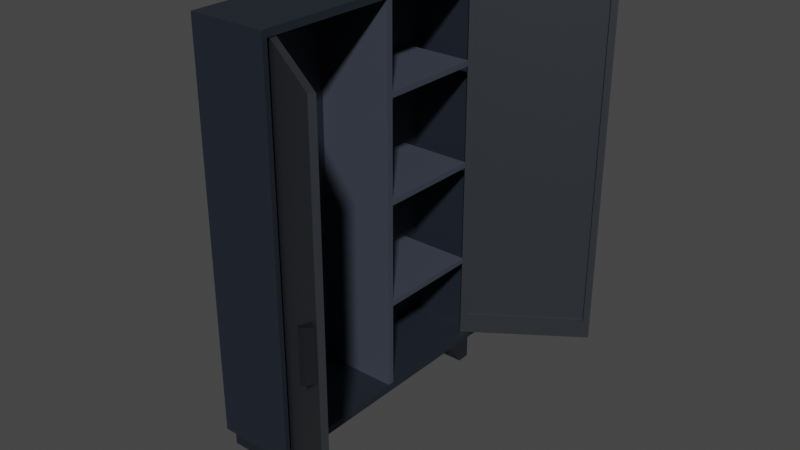 # Source: Equipment_Locker.blend  (saved by Blender 3.5.10; exported with 4.5.12 LTS)
import bpy
from mathutils import Matrix  # noqa: F401  (used for matrix-valued properties, if any)

bpy.ops.wm.read_factory_settings(use_empty=True)
scene = bpy.context.scene
scene.name = 'Scene'

# ---- collections
col_locker = bpy.data.collections.new('Locker'); scene.collection.children.link(col_locker)
col_legs = bpy.data.collections.new('Legs'); scene.collection.children.link(col_legs)
col_shelf = bpy.data.collections.new('Shelf'); scene.collection.children.link(col_shelf)
col_door = bpy.data.collections.new('Door'); scene.collection.children.link(col_door)

# ---- images (referenced by path relative to the original .blend; pixels are not part of the script)
import os
ASSET_DIR = os.environ.get("B2B_ASSET_DIR", "")  # directory of the original .blend (textures are referenced by path, not embedded)
HERE = os.path.dirname(os.path.abspath(__file__))  # packed textures are extracted next to this script under _unpacked/

def load_image(name, relpath, width, height, colorspace="sRGB"):
    """Load a texture the original file referenced (path relative to the .blend, or extracted next to this script)."""
    p = next((c for c in (os.path.join(HERE, relpath), os.path.join(ASSET_DIR, relpath)) if relpath and os.path.exists(c)), "")
    if p:
        img = bpy.data.images.load(p, check_existing=True)
        img.name = name
    else:  # same state as the original file: an image datablock whose file is absent (Cycles renders it pink)
        img = bpy.data.images.new(name, width, height)
        img.source = "FILE"
        img.filepath = "//" + (relpath or name)
    img.colorspace_settings.name = colorspace
    return img
img_uv_test = load_image('UV Test', '', 1024, 1024, 'sRGB')

# ---- materials (node trees are filled in below, after node groups)
mat_locker = bpy.data.materials.new('Locker')
mat_locker.alpha_threshold = 0.0
mat_locker.use_transparent_shadow = False
mat_locker.roughness = 0.5
mat_locker.line_color = (0.0, 0.0, 0.0, 1.0)
mat_locker_shelf_wall = bpy.data.materials.new('Locker_Shelf_Wall')
mat_locker_shelf_wall.use_transparent_shadow = False
mat_locker_legs = bpy.data.materials.new('Locker_Legs')
mat_locker_legs.alpha_threshold = 0.0
mat_locker_legs.use_transparent_shadow = False
mat_locker_legs.roughness = 0.5
mat_locker_legs.line_color = (0.0, 0.0, 0.0, 1.0)
mat_locker_door = bpy.data.materials.new('Locker_Door')
mat_locker_door.use_transparent_shadow = False
mat_locker_handle = bpy.data.materials.new('Locker_Handle')
mat_locker_handle.alpha_threshold = 0.0
mat_locker_handle.use_transparent_shadow = False
mat_locker_handle.roughness = 0.5
mat_locker_handle.line_color = (0.0, 0.0, 0.0, 1.0)

# ---- material node trees
mat_locker.use_nodes = True; mat_locker.node_tree.nodes.clear()
_N = mat_locker.node_tree.nodes; _L = mat_locker.node_tree.links
n0 = _N.new('ShaderNodeOutputMaterial'); n0.name = 'Material Output'; n0.location = (300, 300)
n1 = _N.new('ShaderNodeTexImage'); n1.name = 'Image Texture'; n1.location = (-283, 286)
n1.image = img_uv_test
n2 = _N.new('ShaderNodeBsdfPrincipled'); n2.name = 'Principled BSDF'; n2.location = (10, 300)
n2.distribution = 'GGX'
n2.subsurface_method = 'RANDOM_WALK_SKIN'
n2.inputs[0].default_value = (0.02911, 0.03743, 0.05476, 1.0)
n2.inputs[1].default_value = 0.5
n2.inputs[3].default_value = 1.45
n2.inputs[27].default_value = (0.0, 0.0, 0.0, 1.0)
n2.inputs[28].default_value = 1.0
_L.new(n2.outputs[0], n0.inputs[0])
n0.is_active_output = True
mat_locker_shelf_wall.use_nodes = True; mat_locker_shelf_wall.node_tree.nodes.clear()
_N = mat_locker_shelf_wall.node_tree.nodes; _L = mat_locker_shelf_wall.node_tree.links
n0 = _N.new('ShaderNodeOutputMaterial'); n0.name = 'Material Output'; n0.location = (300, 300)
n1 = _N.new('ShaderNodeTexImage'); n1.name = 'Image Texture'; n1.location = (-288, 301)
n1.image = img_uv_test
n2 = _N.new('ShaderNodeBsdfPrincipled'); n2.name = 'Principled BSDF'; n2.location = (10, 300)
n2.distribution = 'GGX'
n2.subsurface_method = 'RANDOM_WALK_SKIN'
n2.inputs[0].default_value = (0.0471, 0.05554, 0.07736, 1.0)
n2.inputs[3].default_value = 1.45
n2.inputs[27].default_value = (0.0, 0.0, 0.0, 1.0)
n2.inputs[28].default_value = 1.0
_L.new(n2.outputs[0], n0.inputs[0])
n0.is_active_output = True
mat_locker_legs.use_nodes = True; mat_locker_legs.node_tree.nodes.clear()
_N = mat_locker_legs.node_tree.nodes; _L = mat_locker_legs.node_tree.links
n0 = _N.new('ShaderNodeOutputMaterial'); n0.name = 'Material Output'; n0.location = (300, 300)
n1 = _N.new('ShaderNodeTexImage'); n1.name = 'Image Texture'; n1.location = (-287, 295)
n1.image = img_uv_test
n2 = _N.new('ShaderNodeBsdfPrincipled'); n2.name = 'Principled BSDF'; n2.location = (10, 300)
n2.distribution = 'GGX'
n2.subsurface_method = 'RANDOM_WALK_SKIN'
n2.inputs[0].default_value = (0.01157, 0.0144, 0.02015, 1.0)
n2.inputs[3].default_value = 1.45
n2.inputs[27].default_value = (0.0, 0.0, 0.0, 1.0)
n2.inputs[28].default_value = 1.0
_L.new(n2.outputs[0], n0.inputs[0])
n0.is_active_output = True
mat_locker_door.use_nodes = True; mat_locker_door.node_tree.nodes.clear()
_N = mat_locker_door.node_tree.nodes; _L = mat_locker_door.node_tree.links
n0 = _N.new('ShaderNodeTexImage'); n0.name = 'Image Texture'; n0.location = (-309, 292)
n0.image = img_uv_test
n1 = _N.new('ShaderNodeOutputMaterial'); n1.name = 'Material Output'; n1.location = (300, 300)
n2 = _N.new('ShaderNodeBsdfPrincipled'); n2.name = 'Principled BSDF'; n2.location = (10, 300)
n2.distribution = 'GGX'
n2.subsurface_method = 'RANDOM_WALK_SKIN'
n2.inputs[0].default_value = (0.04519, 0.04971, 0.05781, 1.0)
n2.inputs[1].default_value = 0.5
n2.inputs[3].default_value = 1.45
n2.inputs[27].default_value = (0.0, 0.0, 0.0, 1.0)
n2.inputs[28].default_value = 1.0
_L.new(n2.outputs[0], n1.inputs[0])
n1.is_active_output = True
mat_locker_handle.use_nodes = True; mat_locker_handle.node_tree.nodes.clear()
_N = mat_locker_handle.node_tree.nodes; _L = mat_locker_handle.node_tree.links
n0 = _N.new('ShaderNodeOutputMaterial'); n0.name = 'Material Output'; n0.location = (300, 300)
n1 = _N.new('ShaderNodeTexImage'); n1.name = 'Image Texture'; n1.location = (-283, 286)
n1.image = img_uv_test
n2 = _N.new('ShaderNodeBsdfPrincipled'); n2.name = 'Principled BSDF'; n2.location = (10, 300)
n2.distribution = 'GGX'
n2.subsurface_method = 'RANDOM_WALK_SKIN'
n2.inputs[0].default_value = (0.006512, 0.007877, 0.0106, 1.0)
n2.inputs[3].default_value = 1.45
n2.inputs[27].default_value = (0.0, 0.0, 0.0, 1.0)
n2.inputs[28].default_value = 1.0
_L.new(n2.outputs[0], n0.inputs[0])
n0.is_active_output = True

# ---- world
world_world = bpy.data.worlds.new('World'); scene.world = world_world
world_world.use_nodes = True; world_world.node_tree.nodes.clear()
_N = world_world.node_tree.nodes; _L = world_world.node_tree.links
n0 = _N.new('ShaderNodeOutputWorld'); n0.name = 'World Output'; n0.location = (300, 300)
n1 = _N.new('ShaderNodeBackground'); n1.name = 'Background'; n1.location = (10, 300)
n1.inputs[0].default_value = (0.05088, 0.05088, 0.05088, 1.0)
_L.new(n1.outputs[0], n0.inputs[0])
n0.is_active_output = True
world_world.color = (0.05088, 0.05088, 0.05088)
world_world.use_sun_shadow = False
world_world.sun_shadow_jitter_overblur = 0.0

# ---- meshes
me_cube = bpy.data.meshes.new('Cube')
me_cube.from_pydata([(0.5112, 1.836, 2.604), (0.5112, 1.836, -2.604), (0.5112, -1.836, 2.604), (0.5112, -1.836, -2.604), (-0.5112, 1.836, 2.604), (-0.5112, 1.836, -2.604), (-0.5112, -1.836, 2.604), (-0.5112, -1.836, -2.604), (0.5112, 1.771, 2.512), (0.5112, 1.771, -2.511), (0.5112, -1.771, 2.512), (0.5112, -1.771, -2.511), (-0.5031, 1.783, 2.512), (-0.5036, 1.783, -2.511), (-0.5031, -1.783, 2.512), (-0.5036, -1.783, -2.511)], [], [(0, 4, 6, 2), (3, 2, 6, 7), (7, 6, 4, 5), (5, 1, 3, 7), (5, 4, 0, 1), (8, 10, 14, 12), (11, 15, 14, 10), (15, 13, 12, 14), (13, 15, 11, 9), (13, 9, 8, 12), (1, 0, 8, 9), (2, 3, 11, 10), (0, 2, 10, 8), (3, 1, 9, 11)])
_uv = me_cube.uv_layers.new(name='UVMap')
_uv.uv.foreach_set('vector', [0.6561, 0.6496, 0.7299, 0.6496, 0.7299, 0.9147, 0.6561, 0.9147, 0.8433, 0.3759, 0.8433, 0.7518, 0.7695, 0.7518, 0.7695, 0.3759, 0.265, 3.442e-08, 0.265, 0.3759, 0.0, 0.3759, 3.442e-08, 0.0, 0.5301, 0.7218, 0.6039, 0.7218, 0.6039, 0.9868, 0.5301, 0.9868, 0.8433, 0.0, 0.8433, 0.3759, 0.7695, 0.3759, 0.7695, 0.0, 0.9165, 0.9818, 0.9165, 0.7261, 0.9898, 0.7252, 0.9898, 0.9826, 0.9165, 0.7252, 0.8433, 0.7252, 0.8433, 0.3626, 0.9165, 0.3626, 3.442e-08, 0.3759, 0.2574, 0.3759, 0.2574, 0.7385, 0.0, 0.7385, 0.9165, 0.7252, 0.9165, 0.9826, 0.8433, 0.9817, 0.8433, 0.7261, 0.8433, 0.0, 0.9165, 1.342e-06, 0.9165, 0.3626, 0.8433, 0.3626, 0.5301, 3.442e-08, 0.5301, 0.3759, 0.5254, 0.3693, 0.5254, 0.006688, 0.265, 0.3759, 0.265, 0.0, 0.2697, 0.006688, 0.2697, 0.3693, 0.5301, 0.3759, 0.265, 0.3759, 0.2697, 0.3693, 0.5254, 0.3693, 0.265, 0.0, 0.5301, 3.442e-08, 0.5254, 0.006688, 0.2697, 0.006688])
me_cube.materials.append(mat_locker)
me_cube.use_mirror_vertex_groups = False
me_cube.update()
me_cube_001 = bpy.data.meshes.new('Cube.001')
me_cube_001.from_pydata([(-0.5036, -0.04485, -1.436), (-0.5036, -0.04485, 3.587), (-0.5036, 0.04485, -1.436), (-0.5036, 0.04485, 3.587), (0.4984, -0.04485, -1.436), (0.4984, -0.04485, 3.587), (0.4984, 0.04485, -1.436), (0.4984, 0.04485, 3.587)], [], [(0, 1, 3, 2), (2, 3, 7, 6), (6, 7, 5, 4), (4, 5, 1, 0), (2, 6, 4, 0), (7, 3, 1, 5)])
_uv = me_cube_001.uv_layers.new(name='UVMap')
_uv.uv.foreach_set('vector', [0.5159, 0.3759, 0.5159, 0.7385, 0.5094, 0.7385, 0.5094, 0.3759, 0.9889, 0.3626, 0.9889, 0.7252, 0.9165, 0.7252, 0.9165, 0.3626, 0.5224, 0.3759, 0.5224, 0.7385, 0.5159, 0.7385, 0.5159, 0.3759, 0.9889, 0.0, 0.9889, 0.3626, 0.9165, 0.3626, 0.9165, 0.0, 0.6376, 0.7958, 0.6376, 0.8682, 0.6312, 0.8682, 0.6312, 0.7958, 0.631, 0.7958, 0.631, 0.8682, 0.6245, 0.8682, 0.6245, 0.7958])
me_cube_001.materials.append(mat_locker_shelf_wall)
me_cube_001.update()
me_cube_005 = bpy.data.meshes.new('Cube.005')
me_cube_005.from_pydata([(-0.5127, -0.1892, -0.1493), (-0.5127, -0.1892, 0.1493), (-0.5127, -0.01626, -0.1493), (-0.5127, 0.1892, 0.1493), (0.5127, -0.1892, -0.1493), (0.5127, -0.1892, 0.1493), (0.5127, -0.01626, -0.1493), (0.5127, 0.1892, 0.1493)], [], [(0, 1, 3, 2), (2, 3, 7, 6), (6, 7, 5, 4), (4, 5, 1, 0), (2, 6, 4, 0), (7, 3, 1, 5)])
_uv = me_cube_005.uv_layers.new(name='UVMap')
_uv.uv.foreach_set('vector', [0.8126, 0.7791, 0.791, 0.7791, 0.791, 0.7518, 0.8126, 0.7666, 0.4868, 0.7368, 0.5017, 0.7368, 0.5017, 0.8108, 0.4868, 0.8108, 0.7695, 0.7666, 0.791, 0.7518, 0.791, 0.7791, 0.7695, 0.7791, 0.6527, 0.7958, 0.6312, 0.7958, 0.6312, 0.7218, 0.6527, 0.7218, 0.4868, 0.7368, 0.4868, 0.8108, 0.4744, 0.8108, 0.4744, 0.7368, 0.7572, 0.7236, 0.7572, 0.7977, 0.7299, 0.7977, 0.7299, 0.7236])
me_cube_005.materials.append(mat_locker_legs)
me_cube_005.update()
me_cube_007 = bpy.data.meshes.new('Cube.007')
me_cube_007.from_pydata([(0.5127, 0.1892, -0.1493), (0.5127, 0.1892, 0.1493), (0.5127, 0.01626, -0.1493), (0.5127, -0.1892, 0.1493), (-0.5127, 0.1892, -0.1493), (-0.5127, 0.1892, 0.1493), (-0.5127, 0.01626, -0.1493), (-0.5127, -0.1892, 0.1493)], [], [(0, 1, 3, 2), (2, 3, 7, 6), (6, 7, 5, 4), (4, 5, 1, 0), (2, 6, 4, 0), (7, 3, 1, 5)])
_uv = me_cube_007.uv_layers.new(name='UVMap')
_uv.uv.foreach_set('vector', [0.8126, 0.8064, 0.791, 0.8064, 0.791, 0.7791, 0.8126, 0.7939, 0.6163, 0.7218, 0.6312, 0.7218, 0.6312, 0.7958, 0.6163, 0.7958, 0.7695, 0.7939, 0.791, 0.7791, 0.791, 0.8064, 0.7695, 0.8064, 0.2385, 0.8125, 0.217, 0.8125, 0.217, 0.7385, 0.2385, 0.7385, 0.6163, 0.7218, 0.6163, 0.7958, 0.6039, 0.7958, 0.6039, 0.7218, 0.7572, 0.6496, 0.7572, 0.7236, 0.7299, 0.7236, 0.7299, 0.6496])
me_cube_007.materials.append(mat_locker_legs)
me_cube_007.update()
me_cube_002 = bpy.data.meshes.new('Cube.002')
me_cube_002.from_pydata([(-0.5036, 0.4059, -0.03766), (-0.5036, -1.014, -0.03766), (-0.5036, 0.4059, 0.03766), (-0.5036, -1.014, 0.03766), (0.4984, 0.4059, -0.03766), (0.4984, -1.014, -0.03766), (0.4984, 0.4059, 0.03766), (0.4984, -1.014, 0.03766)], [], [(0, 1, 3, 2), (2, 3, 7, 6), (6, 7, 5, 4), (4, 5, 1, 0), (2, 6, 4, 0), (7, 3, 1, 5)])
_uv = me_cube_002.uv_layers.new(name='UVMap')
_uv.uv.foreach_set('vector', [0.818, 0.8542, 0.818, 0.7518, 0.8235, 0.7518, 0.8235, 0.8542, 0.4744, 0.7368, 0.4744, 0.8393, 0.402, 0.8393, 0.402, 0.7368, 0.5149, 0.7385, 0.5149, 0.841, 0.5094, 0.841, 0.5094, 0.7385, 0.1447, 0.7385, 0.1447, 0.841, 0.07233, 0.841, 0.07233, 0.7385, 0.7407, 0.87, 0.7407, 0.7977, 0.7462, 0.7977, 0.7462, 0.87, 0.7353, 0.87, 0.7353, 0.7977, 0.7407, 0.7977, 0.7407, 0.87])
me_cube_002.materials.append(mat_locker_shelf_wall)
me_cube_002.update()
me_cube_003 = bpy.data.meshes.new('Cube.003')
me_cube_003.from_pydata([(-0.5036, 0.4059, -0.03766), (-0.5036, -1.014, -0.03766), (-0.5036, 0.4059, 0.03766), (-0.5036, -1.014, 0.03766), (0.4984, 0.4059, -0.03766), (0.4984, -1.014, -0.03766), (0.4984, 0.4059, 0.03766), (0.4984, -1.014, 0.03766)], [], [(0, 1, 3, 2), (2, 3, 7, 6), (6, 7, 5, 4), (4, 5, 1, 0), (2, 6, 4, 0), (7, 3, 1, 5)])
_uv = me_cube_003.uv_layers.new(name='UVMap')
_uv.uv.foreach_set('vector', [0.8235, 0.8542, 0.8235, 0.7518, 0.8289, 0.7518, 0.8289, 0.8542, 0.402, 0.7368, 0.402, 0.8393, 0.3297, 0.8393, 0.3297, 0.7368, 0.5203, 0.7385, 0.5203, 0.841, 0.5149, 0.841, 0.5149, 0.7385, 0.07233, 0.7385, 0.07233, 0.841, 0.0, 0.841, 8.605e-09, 0.7385, 0.7516, 0.87, 0.7516, 0.7977, 0.7571, 0.7977, 0.7571, 0.87, 0.7462, 0.87, 0.7462, 0.7977, 0.7516, 0.7977, 0.7516, 0.87])
me_cube_003.materials.append(mat_locker_shelf_wall)
me_cube_003.update()
me_cube_004 = bpy.data.meshes.new('Cube.004')
me_cube_004.from_pydata([(-0.5036, 0.4059, -0.03766), (-0.5036, -1.014, -0.03766), (-0.5036, 0.4059, 0.03766), (-0.5036, -1.014, 0.03766), (0.4984, 0.4059, -0.03766), (0.4984, -1.014, -0.03766), (0.4984, 0.4059, 0.03766), (0.4984, -1.014, 0.03766)], [], [(0, 1, 3, 2), (2, 3, 7, 6), (6, 7, 5, 4), (4, 5, 1, 0), (2, 6, 4, 0), (7, 3, 1, 5)])
_uv = me_cube_004.uv_layers.new(name='UVMap')
_uv.uv.foreach_set('vector', [0.8126, 0.8542, 0.8126, 0.7518, 0.818, 0.7518, 0.818, 0.8542, 0.3297, 0.7368, 0.3297, 0.8393, 0.2574, 0.8393, 0.2574, 0.7368, 0.2551, 0.7385, 0.2551, 0.841, 0.2497, 0.841, 0.2497, 0.7385, 0.217, 0.7385, 0.217, 0.841, 0.1447, 0.841, 0.1447, 0.7385, 0.8289, 0.8716, 0.8289, 0.7993, 0.8343, 0.7993, 0.8343, 0.8716, 0.7299, 0.87, 0.7299, 0.7977, 0.7353, 0.7977, 0.7353, 0.87])
me_cube_004.materials.append(mat_locker_shelf_wall)
me_cube_004.update()
me_cube_008 = bpy.data.meshes.new('Cube.008')
me_cube_008.from_pydata([(-0.7534, 0.4425, -2.5), (-0.7534, 0.4425, 2.5), (-0.6382, 0.4597, -2.25), (-0.6382, 0.4597, 2.25), (0.7115, -0.5072, -2.5), (0.7115, -0.5072, 2.5), (0.6802, -0.3951, -2.25), (0.6802, -0.3951, 2.25), (-0.7115, 0.5072, 2.5), (-0.7115, 0.5072, -2.5), (0.7534, -0.4425, -2.5), (0.7534, -0.4425, 2.5), (-0.6618, 0.4235, 2.25), (-0.6618, 0.4235, -2.25), (0.6567, -0.4313, -2.25), (0.6567, -0.4313, 2.25)], [], [(0, 1, 8, 9), (6, 2, 13, 14), (10, 11, 5, 4), (4, 5, 1, 0), (9, 10, 4, 0), (11, 8, 1, 5), (3, 2, 9, 8), (2, 6, 10, 9), (7, 3, 8, 11), (6, 7, 11, 10), (13, 12, 15, 14), (3, 7, 15, 12), (2, 3, 12, 13), (7, 6, 14, 15)])
_uv = me_cube_008.uv_layers.new(name='UVMap')
_uv.uv.foreach_set('vector', [1.0, 0.0, 1.0, 0.3609, 0.9944, 0.3609, 0.9944, 0.0, 0.7757, 0.9198, 0.7757, 0.8064, 0.7789, 0.8064, 0.7789, 0.9198, 0.9944, 0.3626, 0.9944, 0.7235, 0.9889, 0.7235, 0.9889, 0.3626, 0.3834, 0.3759, 0.3834, 0.7368, 0.2574, 0.7368, 0.2574, 0.3759, 0.5245, 0.8628, 0.5245, 0.7368, 0.5301, 0.7368, 0.5301, 0.8628, 0.2441, 0.8645, 0.2441, 0.7385, 0.2497, 0.7385, 0.2497, 0.8645, 0.5031, 0.7188, 0.5031, 0.3939, 0.5094, 0.3759, 0.5094, 0.7368, 0.5031, 0.3939, 0.3897, 0.3939, 0.3834, 0.3759, 0.5094, 0.3759, 0.3897, 0.7188, 0.5031, 0.7188, 0.5094, 0.7368, 0.3834, 0.7368, 0.3897, 0.3939, 0.3897, 0.7188, 0.3834, 0.7368, 0.3834, 0.3759, 0.7695, 0.3248, 0.7695, 0.6496, 0.6561, 0.6496, 0.6561, 0.3248, 0.7726, 0.9198, 0.7726, 0.8064, 0.7757, 0.8064, 0.7757, 0.9198, 0.7665, 0.6496, 0.7665, 0.9745, 0.7634, 0.9745, 0.7634, 0.6496, 0.9944, 0.6857, 0.9944, 0.3609, 0.9976, 0.3609, 0.9976, 0.6857])
me_cube_008.materials.append(mat_locker_door)
me_cube_008.update()
me_cube_010 = bpy.data.meshes.new('Cube.010')
me_cube_010.from_pydata([(-0.6231, -0.48, -2.25), (-0.6231, -0.48, 2.25), (-0.7388, -0.4666, -2.5), (-0.7388, -0.4666, 2.5), (0.6671, 0.4168, -2.25), (0.6671, 0.4168, 2.25), (0.6948, 0.5299, -2.5), (0.6948, 0.5299, 2.5), (-0.6948, -0.5299, -2.5), (-0.6948, -0.5299, 2.5), (0.7388, 0.4666, 2.5), (0.7388, 0.4666, -2.5), (-0.6478, -0.4445, -2.25), (-0.6478, -0.4445, 2.25), (0.6424, 0.4523, 2.25), (0.6424, 0.4523, -2.25)], [], [(8, 9, 3, 2), (2, 3, 7, 6), (6, 7, 10, 11), (1, 0, 12, 13), (2, 6, 11, 8), (7, 3, 9, 10), (0, 1, 9, 8), (5, 4, 11, 10), (4, 0, 8, 11), (1, 5, 10, 9), (15, 14, 13, 12), (5, 1, 13, 14), (4, 5, 14, 15), (0, 4, 15, 12)])
_uv = me_cube_010.uv_layers.new(name='UVMap')
_uv.uv.foreach_set('vector', [0.5301, 0.3759, 0.5301, 0.7368, 0.5245, 0.7368, 0.5245, 0.3759, 0.6561, 0.0, 0.6561, 0.3609, 0.5301, 0.3609, 0.5301, 0.0, 0.9944, 0.0, 0.9944, 0.3609, 0.9889, 0.3609, 0.9889, 0.0, 0.7603, 0.9745, 0.7603, 0.6496, 0.7634, 0.6496, 0.7634, 0.9745, 0.5017, 0.8628, 0.5017, 0.7368, 0.5072, 0.7368, 0.5072, 0.8628, 0.2385, 0.8645, 0.2385, 0.7385, 0.2441, 0.7385, 0.2441, 0.8645, 0.5364, 0.379, 0.5364, 0.7038, 0.5301, 0.7218, 0.5301, 0.3609, 0.6498, 0.7038, 0.6498, 0.379, 0.6561, 0.3609, 0.6561, 0.7218, 0.6498, 0.379, 0.5364, 0.379, 0.5301, 0.3609, 0.6561, 0.3609, 0.5364, 0.7038, 0.6498, 0.7038, 0.6561, 0.7218, 0.5301, 0.7218, 0.7695, 0.0, 0.7695, 0.3248, 0.6561, 0.3248, 0.6561, 0.0, 0.5234, 0.7385, 0.5234, 0.8519, 0.5203, 0.8519, 0.5203, 0.7385, 0.7603, 0.6496, 0.7603, 0.9745, 0.7572, 0.9745, 0.7572, 0.6496, 0.7726, 0.8064, 0.7726, 0.9198, 0.7695, 0.9198, 0.7695, 0.8064])
me_cube_010.materials.append(mat_locker_door)
me_cube_010.update()
me_cube_011 = bpy.data.meshes.new('Cube.011')
me_cube_011.from_pydata([(-0.03014, 0.06844, -0.3291), (-0.03014, 0.06844, 0.3291), (-0.06103, -0.03179, -0.3291), (-0.06103, -0.03179, 0.3291), (0.07479, -8.495e-05, -0.3291), (0.07479, -8.495e-05, 0.3291), (-0.00457, -0.06866, -0.3291), (-0.00457, -0.06866, 0.3291), (-0.08279, -0.06511, 0.3291), (-0.08279, -0.06511, -0.3291), (-0.02633, -0.102, -0.3291), (-0.02633, -0.102, 0.3291)], [], [(0, 2, 3, 1), (3, 8, 11, 7), (6, 4, 5, 7), (4, 0, 1, 5), (2, 0, 4, 6), (7, 5, 1, 3), (9, 10, 11, 8), (2, 9, 8, 3), (7, 11, 10, 6), (6, 10, 9, 2)])
_uv = me_cube_011.uv_layers.new(name='UVMap')
_uv.uv.foreach_set('vector', [0.8289, 0.7518, 0.8364, 0.7518, 0.8364, 0.7993, 0.8289, 0.7993, 0.4855, 0.8137, 0.4855, 0.8108, 0.4904, 0.8108, 0.4904, 0.8137, 0.6067, 0.7958, 0.6142, 0.7958, 0.6142, 0.8433, 0.6067, 0.8433, 0.6376, 0.7958, 0.6467, 0.7958, 0.6467, 0.8433, 0.6376, 0.8433, 0.7955, 0.8093, 0.7976, 0.8166, 0.7886, 0.8166, 0.7907, 0.8093, 0.4904, 0.8137, 0.4924, 0.821, 0.4834, 0.821, 0.4855, 0.8137, 0.7837, 0.8064, 0.7886, 0.8064, 0.7886, 0.8539, 0.7837, 0.8539, 0.8364, 0.7518, 0.8392, 0.7518, 0.8392, 0.7993, 0.8364, 0.7993, 0.6067, 0.8433, 0.6039, 0.8433, 0.6039, 0.7958, 0.6067, 0.7958, 0.7907, 0.8093, 0.7907, 0.8064, 0.7955, 0.8064, 0.7955, 0.8093])
me_cube_011.materials.append(mat_locker_handle)
me_cube_011.update()
me_cube_012 = bpy.data.meshes.new('Cube.012')
me_cube_012.from_pydata([(0.07475, 0.0022, -0.3291), (0.07475, 0.0022, 0.3291), (-0.006511, 0.0685, -0.3291), (-0.006511, 0.0685, 0.3291), (-0.0282, -0.06927, -0.3291), (-0.0282, -0.06927, 0.3291), (-0.0619, 0.03005, -0.3291), (-0.0619, 0.03005, 0.3291), (-0.0292, 0.1012, 0.3291), (-0.0292, 0.1012, -0.3291), (-0.0846, 0.06274, -0.3291), (-0.0846, 0.06274, 0.3291)], [], [(0, 2, 3, 1), (3, 8, 11, 7), (6, 4, 5, 7), (4, 0, 1, 5), (2, 0, 4, 6), (7, 5, 1, 3), (9, 10, 11, 8), (2, 9, 8, 3), (7, 6, 10, 11), (6, 10, 9, 2)])
_uv = me_cube_012.uv_layers.new(name='UVMap')
_uv.uv.foreach_set('vector', [0.6142, 0.7958, 0.6216, 0.7958, 0.6216, 0.8433, 0.6142, 0.8433, 0.8046, 0.8137, 0.8046, 0.8166, 0.7997, 0.8166, 0.7997, 0.8137, 0.8343, 0.7993, 0.8419, 0.7993, 0.8419, 0.8468, 0.8343, 0.8468, 0.6467, 0.7958, 0.6557, 0.7958, 0.6557, 0.8433, 0.6467, 0.8433, 0.4764, 0.8181, 0.4744, 0.8108, 0.4834, 0.8108, 0.4813, 0.8181, 0.7997, 0.8137, 0.7976, 0.8064, 0.8067, 0.8064, 0.8046, 0.8137, 0.7789, 0.8064, 0.7837, 0.8064, 0.7837, 0.8539, 0.7789, 0.8539, 0.6216, 0.7958, 0.6245, 0.7958, 0.6245, 0.8433, 0.6216, 0.8433, 0.6527, 0.7693, 0.6527, 0.7218, 0.6556, 0.7218, 0.6556, 0.7693, 0.4813, 0.8181, 0.4813, 0.821, 0.4764, 0.821, 0.4764, 0.8181])
me_cube_012.materials.append(mat_locker_handle)
me_cube_012.update()

# ---- objects
ob_locker_body = bpy.data.objects.new('Locker_Body', me_cube)
ob_locker_wall = bpy.data.objects.new('Locker_Wall', me_cube_001)
ob_locker_leg_left = bpy.data.objects.new('Locker_Leg_Left', me_cube_005)
ob_locker_leg_right = bpy.data.objects.new('Locker_Leg_Right', me_cube_007)
ob_locker_shelf1 = bpy.data.objects.new('Locker_Shelf1', me_cube_002)
ob_locker_shelf2 = bpy.data.objects.new('Locker_Shelf2', me_cube_003)
ob_locker_shelf3 = bpy.data.objects.new('Locker_Shelf3', me_cube_004)
ob_door_left = bpy.data.objects.new('Door_Left', me_cube_008)
ob_door_right = bpy.data.objects.new('Door_Right', me_cube_010)
ob_doorhandle_left = bpy.data.objects.new('DoorHandle_Left', me_cube_011)
ob_doorhandle_right = bpy.data.objects.new('DoorHandle_Right', me_cube_012)

# ---- transforms, parenting, visibility, modifiers, constraints
ob_locker_body.location = (0.0, -0.1912, 2.909)
ob_locker_body.lock_rotations_4d = False
ob_locker_body.empty_display_type = 'ARROWS'
ob_locker_body.lineart.crease_threshold = 0.0
ob_locker_wall.location = (0.0, -0.1269, 1.834)
ob_locker_leg_left.location = (0.0, -1.705, 0.1564)
ob_locker_leg_right.location = (0.0, 1.299, 0.1564)
ob_locker_shelf1.location = (0.0, 0.9337, 1.569)
ob_locker_shelf2.location = (0.0, 0.9337, 2.952)
ob_locker_shelf3.location = (0.0, 0.9337, 4.298)
ob_door_left.location = (1.138, -2.284, 2.908)
ob_door_right.location = (1.138, 1.936, 2.908)
ob_doorhandle_left.location = (1.67, -2.723, 2.678)
ob_doorhandle_right.location = (1.614, 2.361, 2.739)

# ---- collection membership
col_locker.objects.link(ob_locker_body)
col_locker.objects.link(ob_locker_wall)
col_legs.objects.link(ob_locker_leg_left)
col_legs.objects.link(ob_locker_leg_right)
col_shelf.objects.link(ob_locker_shelf1)
col_shelf.objects.link(ob_locker_shelf2)
col_shelf.objects.link(ob_locker_shelf3)
col_door.objects.link(ob_door_left)
col_door.objects.link(ob_door_right)
col_door.objects.link(ob_doorhandle_left)
col_door.objects.link(ob_doorhandle_right)

# ---- scene / render settings (as saved in the file)
scene.frame_start = 1; scene.frame_end = 250; scene.frame_set(0)
scene.render.engine = 'BLENDER_EEVEE_NEXT'
scene.cycles.sampling_pattern = 'TABULATED_SOBOL'
scene.view_settings.view_transform = 'Filmic'
bpy.context.view_layer.update()

# ---- added for rendering (the .blend has no active camera and no usable light): camera, sun
cam_auto = bpy.data.cameras.new('AutoCamera')
cam_auto.lens = 50.0
cam_auto.sensor_width = 36.0
cam_auto.clip_end = 1000.0
ob_auto_camera = bpy.data.objects.new('AutoCamera', cam_auto)
scene.collection.objects.link(ob_auto_camera)
ob_auto_camera.location = (8.09599, -9.06789, 8.6851)
ob_auto_camera.rotation_euler = (1.09748, -7.21219e-08, 0.694738)
scene.camera = ob_auto_camera
light_auto_sun = bpy.data.lights.new('AutoSun', 'SUN')
light_auto_sun.energy = 3.0
light_auto_sun.angle = 0.0523599
ob_auto_sun = bpy.data.objects.new('AutoSun', light_auto_sun)
scene.collection.objects.link(ob_auto_sun)
ob_auto_sun.rotation_euler = (0.872665, 0.174533, 0.523599)
bpy.context.view_layer.update()
